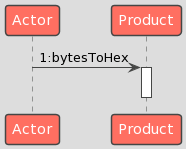

The diagram above was rendered by PlantUML. Its source (embedded in the PNG):
@startuml
!theme toy
Actor -> Product:1:bytesToHex
activate Product
deactivate Product
@enduml